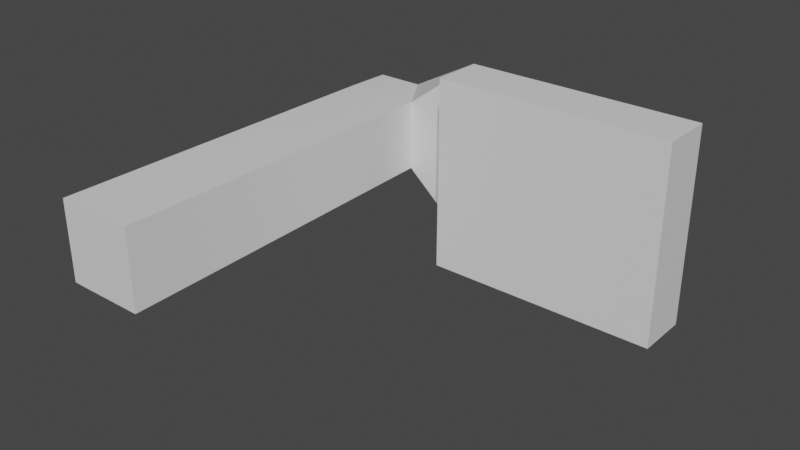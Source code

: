 # Source: Lampv2ProbaPoprawy.blend  (saved by Blender 3.6.11; exported with 4.5.12 LTS)
import bpy
from mathutils import Matrix  # noqa: F401  (used for matrix-valued properties, if any)

bpy.ops.wm.read_factory_settings(use_empty=True)
scene = bpy.context.scene
scene.name = 'Scene'

# ---- collections
col_collection = bpy.data.collections.new('Collection'); scene.collection.children.link(col_collection)

# ---- materials (node trees are filled in below, after node groups)
mat_material = bpy.data.materials.new('Material')
mat_material.alpha_threshold = 0.0
mat_material.use_transparent_shadow = False
mat_material.roughness = 0.5
mat_material.line_color = (0.0, 0.0, 0.0, 1.0)

# ---- material node trees
mat_material.use_nodes = True; mat_material.node_tree.nodes.clear()
_N = mat_material.node_tree.nodes; _L = mat_material.node_tree.links
n0 = _N.new('ShaderNodeOutputMaterial'); n0.name = 'Material Output'; n0.location = (300, 300)
n1 = _N.new('ShaderNodeBsdfPrincipled'); n1.name = 'Principled BSDF'; n1.location = (10, 300)
n1.distribution = 'GGX'
n1.subsurface_method = 'RANDOM_WALK_SKIN'
n1.inputs[3].default_value = 1.45
n1.inputs[27].default_value = (0.0, 0.0, 0.0, 1.0)
n1.inputs[28].default_value = 1.0
_L.new(n1.outputs[0], n0.inputs[0])
n0.is_active_output = True

# ---- world
world_world = bpy.data.worlds.new('World'); scene.world = world_world
world_world.use_nodes = True; world_world.node_tree.nodes.clear()
_N = world_world.node_tree.nodes; _L = world_world.node_tree.links
n0 = _N.new('ShaderNodeOutputWorld'); n0.name = 'World Output'; n0.location = (300, 300)
n1 = _N.new('ShaderNodeBackground'); n1.name = 'Background'; n1.location = (10, 300)
n1.inputs[0].default_value = (0.05088, 0.05088, 0.05088, 1.0)
_L.new(n1.outputs[0], n0.inputs[0])
n0.is_active_output = True
world_world.color = (0.05088, 0.05088, 0.05088)
world_world.use_sun_shadow = False
world_world.sun_shadow_jitter_overblur = 0.0

# ---- meshes
me_cube = bpy.data.meshes.new('Cube')
me_cube.from_pydata([(0.2488, 9.979, -0.9967), (0.9746, -0.02115, -0.9967), (0.2488, 9.979, 0.9824), (0.9746, -0.02115, 1.003), (-0.9559, 9.979, -0.9979), (-1.037, -0.02115, -0.9967), (-0.9559, 9.979, 0.9778), (-1.037, -0.02115, 1.003), (0.9845, 8.817, -0.7849), (-0.9559, 8.817, 1.003), (0.9845, 8.817, 1.009), (-0.9559, 8.817, -0.9967), (7.058, 9.979, -0.9967), (7.058, 9.979, 1.003), (8.661, 8.817, -2.415), (8.661, 8.817, 2.421), (4.467, 9.979, 1.003), (4.467, 9.979, -0.9967), (2.864, 8.817, 2.421), (2.864, 8.817, -2.415), (8.661, 7.519, -2.415), (8.661, 7.519, 2.421), (2.864, 7.519, 2.421), (2.864, 7.519, -2.415)], [], [(4, 2, 0), (2, 9, 10), (6, 11, 9), (1, 7, 5), (16, 12, 17), (4, 8, 11), (11, 1, 5), (8, 3, 1), (9, 5, 7), (10, 7, 3), (12, 15, 14), (16, 15, 13), (17, 14, 19), (19, 22, 18), (8, 18, 10), (0, 19, 8), (2, 18, 16), (2, 17, 0), (22, 20, 21), (18, 21, 15), (14, 23, 19), (15, 20, 14), (4, 6, 2), (2, 6, 9), (6, 4, 11), (1, 3, 7), (16, 13, 12), (4, 0, 8), (11, 8, 1), (8, 10, 3), (9, 11, 5), (10, 9, 7), (12, 13, 15), (16, 18, 15), (17, 12, 14), (19, 23, 22), (8, 19, 18), (0, 17, 19), (2, 10, 18), (2, 16, 17), (22, 23, 20), (18, 22, 21), (14, 20, 23), (15, 21, 20)])
_uv = me_cube.uv_layers.new(name='UVMap')
_uv.uv.foreach_set('vector', [0.8375, 0.5375, 0.625, 0.75, 0.625, 0.5, 0.625, 0.75, 0.596, 0.9625, 0.596, 0.75, 0.625, 0.0, 0.596, 0.2875, 0.596, 0.0, 0.375, 0.5, 0.125, 0.75, 0.125, 0.5, 0.625, 0.75, 0.625, 0.5, 0.625, 0.5, 0.625, 0.25, 0.596, 0.5375, 0.596, 0.2875, 0.596, 0.2875, 0.375, 0.5, 0.375, 0.25, 0.596, 0.5375, 0.375, 0.75, 0.375, 0.5, 0.596, 0.0, 0.375, 0.25, 0.375, 0.0, 0.596, 0.75, 0.375, 1.0, 0.375, 0.75, 0.625, 0.5, 0.596, 0.75, 0.596, 0.5, 0.625, 0.75, 0.596, 0.75, 0.625, 0.75, 0.625, 0.5, 0.596, 0.5, 0.596, 0.5, 0.596, 0.5, 0.596, 0.75, 0.596, 0.75, 0.596, 0.5375, 0.596, 0.75, 0.596, 0.75, 0.625, 0.5, 0.596, 0.5, 0.596, 0.5375, 0.625, 0.75, 0.596, 0.75, 0.625, 0.75, 0.625, 0.75, 0.625, 0.5, 0.625, 0.5, 0.596, 0.75, 0.596, 0.5, 0.596, 0.75, 0.596, 0.75, 0.596, 0.75, 0.596, 0.75, 0.596, 0.5, 0.596, 0.5, 0.596, 0.5, 0.596, 0.75, 0.596, 0.5, 0.596, 0.5, 0.8375, 0.5375, 0.8375, 0.75, 0.625, 0.75, 0.625, 0.75, 0.625, 0.9625, 0.596, 0.9625, 0.625, 0.0, 0.625, 0.25, 0.596, 0.2875, 0.375, 0.5, 0.375, 0.75, 0.125, 0.75, 0.625, 0.75, 0.625, 0.75, 0.625, 0.5, 0.625, 0.25, 0.625, 0.5, 0.596, 0.5375, 0.596, 0.2875, 0.596, 0.5375, 0.375, 0.5, 0.596, 0.5375, 0.596, 0.75, 0.375, 0.75, 0.596, 0.0, 0.596, 0.2875, 0.375, 0.25, 0.596, 0.75, 0.596, 0.9625, 0.375, 1.0, 0.625, 0.5, 0.625, 0.75, 0.596, 0.75, 0.625, 0.75, 0.596, 0.75, 0.596, 0.75, 0.625, 0.5, 0.625, 0.5, 0.596, 0.5, 0.596, 0.5, 0.596, 0.5, 0.596, 0.75, 0.596, 0.5375, 0.596, 0.5, 0.596, 0.75, 0.625, 0.5, 0.625, 0.5, 0.596, 0.5, 0.625, 0.75, 0.596, 0.75, 0.596, 0.75, 0.625, 0.75, 0.625, 0.75, 0.625, 0.5, 0.596, 0.75, 0.596, 0.5, 0.596, 0.5, 0.596, 0.75, 0.596, 0.75, 0.596, 0.75, 0.596, 0.5, 0.596, 0.5, 0.596, 0.5, 0.596, 0.75, 0.596, 0.75, 0.596, 0.5])
me_cube.materials.append(mat_material)
me_cube.use_mirror_vertex_groups = False
me_cube.update()

# ---- objects
ob_lamp = bpy.data.objects.new('lamp', me_cube)

# ---- transforms, parenting, visibility, modifiers, constraints
ob_lamp.location = (0.0, 0.0, 0.0)
ob_lamp.scale = (0.8125, 0.8125, 0.8125)
ob_lamp.lock_rotations_4d = False
ob_lamp.empty_display_type = 'ARROWS'
ob_lamp.lineart.crease_threshold = 0.0

# ---- collection membership
col_collection.objects.link(ob_lamp)

# ---- scene / render settings (as saved in the file)
scene.frame_start = 1; scene.frame_end = 250; scene.frame_set(1)
scene.render.engine = 'BLENDER_EEVEE_NEXT'
scene.cycles.sampling_pattern = 'TABULATED_SOBOL'
scene.view_settings.view_transform = 'Filmic'
bpy.context.view_layer.update()

# ---- added for rendering (the .blend has no active camera and no usable light): camera, sun
cam_auto = bpy.data.cameras.new('AutoCamera')
cam_auto.lens = 50.0
cam_auto.sensor_width = 36.0
cam_auto.clip_end = 1000.0
ob_auto_camera = bpy.data.objects.new('AutoCamera', cam_auto)
scene.collection.objects.link(ob_auto_camera)
ob_auto_camera.location = (14.1829, -9.2572, 8.87113)
ob_auto_camera.rotation_euler = (1.09748, -7.21219e-08, 0.694738)
scene.camera = ob_auto_camera
light_auto_sun = bpy.data.lights.new('AutoSun', 'SUN')
light_auto_sun.energy = 3.0
light_auto_sun.angle = 0.0523599
ob_auto_sun = bpy.data.objects.new('AutoSun', light_auto_sun)
scene.collection.objects.link(ob_auto_sun)
ob_auto_sun.rotation_euler = (0.872665, 0.174533, 0.523599)
bpy.context.view_layer.update()
